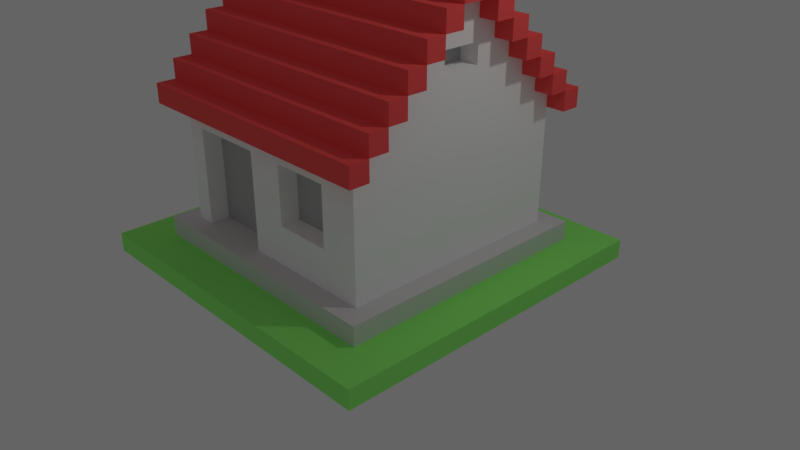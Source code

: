 # Source: 13.blend  (saved by Blender 2.78.0; exported with 4.5.12 LTS)
import bpy
from mathutils import Matrix  # noqa: F401  (used for matrix-valued properties, if any)

bpy.ops.wm.read_factory_settings(use_empty=True)
scene = bpy.context.scene
scene.name = 'Scene'

# ---- collections
col_collection_1 = bpy.data.collections.new('Collection 1'); scene.collection.children.link(col_collection_1)

# ---- materials (node trees are filled in below, after node groups)
mat_wall = bpy.data.materials.new('wall')
mat_wall.alpha_threshold = 0.0
mat_wall.use_transparent_shadow = False
mat_wall.diffuse_color = (1.0, 1.0, 1.0, 1.0)
mat_wall.roughness = 0.5
mat_wall.specular_intensity = 0.0
mat_grass = bpy.data.materials.new('grass')
mat_grass.alpha_threshold = 0.0
mat_grass.use_transparent_shadow = False
mat_grass.diffuse_color = (0.3185, 1.0, 0.1912, 1.0)
mat_grass.roughness = 0.5
mat_grass.specular_intensity = 0.0
mat_objects = bpy.data.materials.new('objects')
mat_objects.alpha_threshold = 0.0
mat_objects.use_transparent_shadow = False
mat_objects.diffuse_color = (0.723, 0.7231, 0.7231, 1.0)
mat_objects.roughness = 0.5
mat_objects.specular_intensity = 0.0
mat_windows = bpy.data.materials.new('windows')
mat_windows.alpha_threshold = 0.0
mat_windows.use_transparent_shadow = False
mat_windows.diffuse_color = (0.491, 0.491, 0.491, 1.0)
mat_windows.roughness = 0.5
mat_windows.specular_intensity = 0.0
mat_red = bpy.data.materials.new('red')
mat_red.alpha_threshold = 0.0
mat_red.use_transparent_shadow = False
mat_red.diffuse_color = (0.9647, 0.09759, 0.09759, 1.0)
mat_red.roughness = 0.5
mat_red.specular_intensity = 0.0

# ---- material node trees

# ---- world
world_world = bpy.data.worlds.new('World'); scene.world = world_world
world_world.color = (0.1282, 0.1282, 0.1282)
world_world.use_sun_shadow = False
world_world.sun_shadow_jitter_overblur = 0.0
world_world.cycles.sampling_method = 'MANUAL'

# ---- cameras
cam_camera = bpy.data.cameras.new('Camera')
cam_camera.clip_end = 100.0
cam_camera.lens = 35.0
cam_camera.sensor_width = 32.0
cam_camera.sensor_height = 18.0
cam_camera.ortho_scale = 7.314
cam_camera.dof.focus_distance = 0.0
cam_camera.dof.aperture_fstop = 128.0

# ---- lights
light_lamp = bpy.data.lights.new('Lamp', 'POINT')
light_lamp.transmission_factor = 0.0
light_lamp.cutoff_distance = 30.0
light_lamp.energy = 100.0
light_lamp.shadow_buffer_clip_start = 1.001
light_lamp.shadow_soft_size = 0.1
light_lamp.shadow_maximum_resolution = 0.006
light_lamp.use_absolute_resolution = True

# ---- meshes
me_13 = bpy.data.meshes.new('13')
me_13.from_pydata([(-2.25, 0.25, 2.25), (-2.25, 0.0, -2.25), (-2.25, 0.0, 2.25), (-2.25, 0.25, -2.25), (2.25, 0.25, 2.25), (-1.75, 2.25, 1.75), (-1.75, 2.0, -1.75), (-1.75, 2.0, -1.5), (-1.75, 2.5, 1.5), (-1.75, 2.25, -1.25), (-1.75, 2.5, -1.5), (-1.75, 2.75, 1.25), (-1.75, 3.0, 1.0), (-1.75, 3.0, -1.0), (-1.75, 3.0, 0.5), (-1.75, 3.0, -0.5), (-1.75, 3.25, -0.25), (-1.75, 3.75, 0.25), (-1.5, 0.5, -1.5), (-1.5, 2.25, 1.5), (-1.5, 2.25, -1.25), (-1.5, 2.5, 1.25), (-1.5, 2.5, -1.0), (-1.5, 2.75, 0.25), (-1.5, 2.75, -1.0), (-1.5, 3.25, -0.25), (-1.25, 2.75, -0.25), (-0.25, 1.75, 1.5), (-0.25, 0.5, 1.25), (-0.25, 1.75, 1.25), (1.0, 1.0, 1.25), (-1.25, 0.5, 1.5), (-1.25, 0.5, 1.25), (0.25, 1.0, 1.5), (1.5, 0.5, 1.5), (1.5, 2.25, 1.5), (1.5, 2.5, 1.25), (1.5, 2.5, -1.0), (1.5, 2.75, 1.0), (1.5, 2.75, -0.25), (1.5, 2.75, -1.0), (1.5, 3.0, 0.25), (1.5, 3.0, -0.25), (1.75, 0.5, 1.75), (1.75, 2.0, 1.75), (1.75, 2.0, -1.5), (1.75, 2.5, 1.5), (1.75, 2.25, -1.25), (1.75, 2.75, 1.25), (1.75, 2.75, -1.0), (1.75, 3.0, -1.0), (1.75, 3.5, 0.5), (1.75, 3.75, 0.25), (2.25, 0.25, -2.25), (2.25, 0.0, 2.25), (-1.75, 0.5, 1.75), (-1.75, 2.0, 1.75), (-1.5, 2.0, 1.5), (-1.5, 0.5, 1.5), (-1.25, 1.75, 1.5), (0.25, 1.75, 1.5), (1.0, 1.75, 1.5), (-1.75, 2.25, 1.5), (0.25, 1.0, 1.25), (-1.75, 2.5, 1.25), (1.75, 3.25, 0.5), (1.75, 3.5, 0.25), (-1.75, 3.5, -0.25), (-1.5, 3.5, -0.25), (-1.5, 2.75, -0.25), (1.25, 2.75, -0.25), (1.75, 3.25, -0.25), (1.75, 3.5, -0.25), (-1.5, 3.0, -0.5), (-1.5, 3.25, -0.5), (1.75, 3.0, -0.5), (1.5, 3.25, -0.5), (-1.75, 2.75, -0.75), (-1.5, 3.0, -0.75), (1.5, 3.0, -0.75), (-1.75, 2.5, -1.25), (-1.5, 2.5, -1.25), (-1.5, 2.25, -1.5), (1.5, 2.25, -1.5), (-1.75, 2.0, 1.5), (1.5, 2.0, 1.5), (1.75, 2.25, 1.5), (-1.75, 2.25, 1.25), (-1.5, 2.25, 1.25), (1.5, 2.25, 1.25), (-1.75, 2.5, 1.0), (-1.5, 2.5, 1.0), (1.5, 2.5, 1.0), (-1.75, 3.0, 0.75), (-1.5, 2.75, 0.75), (1.5, 2.75, 0.75), (-1.75, 3.25, 0.5), (-1.5, 3.0, 0.5), (1.5, 3.0, 0.5), (-1.75, 3.5, 0.25), (-1.5, 3.25, 0.25), (-1.25, 2.75, 0.25), (-1.25, 3.0, 0.25), (1.25, 2.75, 0.25), (1.25, 3.0, 0.25), (1.5, 2.75, 0.25), (1.5, 3.25, 0.25), (-1.75, 3.75, -0.25), (1.75, 3.75, -0.25), (1.75, 3.25, -0.75), (-1.75, 2.75, -1.0), (-1.75, 2.75, -1.25), (-1.5, 2.0, -1.5), (1.5, 0.5, -1.5), (1.5, 2.0, -1.5), (1.75, 2.5, -1.5), (-1.75, 0.5, -1.75), (1.75, 0.5, -1.75), (-1.75, 2.25, -1.75), (1.75, 2.0, -1.75), (1.75, 2.25, -1.75), (2.25, 0.0, -2.25), (-1.25, 1.75, 1.25), (0.25, 1.75, 1.25), (1.0, 1.75, 1.25), (1.75, 2.0, 1.5), (1.75, 2.25, 1.25), (-1.75, 2.25, -1.5), (1.5, 2.25, -1.25), (1.75, 2.25, -1.5), (1.75, 2.5, 1.0), (-1.75, 2.5, -1.0), (1.5, 2.5, -1.25), (1.75, 2.5, -1.0), (1.75, 2.5, -1.25), (-1.75, 2.75, 0.75), (-1.5, 2.75, 1.0), (1.75, 2.75, 1.0), (1.75, 2.75, 0.75), (-1.5, 2.75, -0.75), (1.75, 2.75, -0.75), (1.5, 2.75, -0.75), (-1.5, 3.0, 0.75), (1.75, 3.0, 0.75), (1.5, 3.0, 0.75), (1.75, 3.0, 0.5), (-1.5, 3.0, -0.25), (-1.5, 3.0, 0.25), (-1.25, 3.0, -0.25), (1.25, 3.0, -0.25), (-1.75, 3.0, -0.75), (1.5, 3.0, -0.5), (-1.75, 3.25, 0.25), (-1.5, 3.25, 0.5), (1.5, 3.25, 0.5), (1.75, 3.25, 0.25), (1.5, 3.25, -0.25), (-1.5, 3.5, 0.25), (1.5, 3.5, -0.25), (1.5, 3.5, 0.25), (-1.75, 0.25, 1.75), (-0.25, 0.5, 1.5), (1.0, 1.0, 1.5), (1.75, 2.25, 1.75), (1.75, 2.5, 1.25), (-1.75, 2.75, 1.0), (1.75, 2.75, -1.25), (1.75, 3.0, 1.0), (1.75, 3.0, -0.75), (-1.75, 3.25, 0.75), (1.75, 3.25, 0.75), (-1.75, 3.25, -0.5), (1.75, 3.25, -0.5), (-1.75, 3.25, -0.75), (-1.75, 3.5, 0.5), (-1.75, 3.5, -0.5), (1.75, 3.5, -0.5), (-1.75, 0.25, -1.75), (1.75, 0.25, 1.75), (1.75, 0.25, -1.75)], [], [(0, 1, 2), (3, 1, 0), (55, 177, 160), (116, 177, 55), (5, 84, 56), (62, 84, 5), (127, 6, 7), (118, 6, 127), (8, 87, 62), (64, 87, 8), (80, 127, 9), (10, 127, 80), (11, 90, 64), (165, 90, 11), (110, 80, 131), (111, 80, 110), (12, 135, 165), (93, 135, 12), (150, 110, 77), (13, 110, 150), (169, 14, 93), (96, 14, 169), (171, 150, 15), (173, 150, 171), (174, 152, 96), (99, 152, 174), (67, 171, 16), (175, 171, 67), (17, 67, 99), (107, 67, 17), (57, 18, 58), (112, 18, 57), (88, 91, 22), (57, 19, 88), (147, 153, 100), (82, 112, 20), (73, 146, 25), (100, 25, 146), (88, 21, 91), (81, 20, 22), (22, 20, 88), (91, 136, 94), (112, 57, 88), (128, 89, 85), (139, 22, 69), (24, 22, 139), (142, 23, 94), (97, 23, 142), (147, 23, 97), (146, 139, 69), (73, 139, 146), (78, 139, 73), (153, 147, 97), (147, 100, 146), (22, 91, 23), (23, 69, 22), (94, 23, 91), (74, 73, 25), (157, 25, 100), (68, 25, 157), (102, 26, 101), (148, 26, 102), (27, 28, 161), (29, 28, 27), (61, 30, 162), (124, 30, 61), (31, 32, 59), (59, 32, 122), (33, 63, 60), (60, 63, 123), (103, 70, 104), (104, 70, 149), (34, 113, 85), (85, 113, 114), (105, 95, 92), (92, 36, 89), (42, 151, 156), (128, 114, 83), (106, 41, 42), (42, 156, 106), (92, 37, 39), (37, 128, 132), (106, 154, 41), (60, 61, 85), (85, 114, 128), (89, 128, 37), (39, 37, 141), (141, 37, 40), (95, 105, 144), (144, 105, 98), (98, 105, 41), (39, 141, 42), (42, 141, 151), (151, 141, 79), (98, 41, 154), (95, 38, 92), (92, 39, 105), (37, 92, 89), (35, 85, 89), (156, 151, 76), (106, 156, 159), (159, 156, 158), (178, 179, 43), (43, 179, 117), (44, 125, 163), (163, 125, 86), (45, 119, 129), (129, 119, 120), (86, 126, 46), (46, 126, 164), (47, 129, 134), (134, 129, 115), (164, 130, 48), (48, 130, 137), (133, 134, 49), (49, 134, 166), (137, 138, 167), (167, 138, 143), (140, 49, 168), (168, 49, 50), (143, 145, 170), (170, 145, 65), (75, 168, 172), (172, 168, 109), (65, 155, 51), (51, 155, 66), (71, 172, 72), (72, 172, 176), (66, 72, 52), (52, 72, 108), (54, 121, 4), (4, 121, 53), (54, 0, 2), (4, 0, 54), (178, 55, 160), (43, 55, 178), (44, 5, 56), (163, 5, 44), (31, 57, 58), (59, 57, 31), (27, 57, 59), (33, 27, 161), (27, 60, 85), (60, 27, 33), (162, 33, 161), (34, 162, 161), (34, 61, 162), (85, 57, 27), (85, 61, 34), (86, 8, 62), (46, 8, 86), (28, 122, 32), (29, 122, 28), (30, 123, 63), (124, 123, 30), (164, 11, 64), (48, 11, 164), (137, 12, 165), (167, 12, 137), (143, 169, 93), (170, 169, 143), (65, 174, 96), (51, 174, 65), (66, 17, 99), (52, 17, 66), (25, 67, 16), (68, 67, 25), (26, 146, 69), (148, 146, 26), (39, 149, 70), (42, 149, 39), (71, 158, 156), (72, 158, 71), (73, 171, 15), (74, 171, 73), (75, 76, 151), (172, 76, 75), (139, 150, 77), (78, 150, 139), (140, 79, 141), (168, 79, 140), (22, 110, 131), (24, 110, 22), (133, 40, 37), (49, 40, 133), (20, 80, 9), (81, 80, 20), (47, 132, 128), (134, 132, 47), (112, 127, 7), (82, 127, 112), (45, 83, 114), (129, 83, 45), (84, 62, 57), (57, 62, 19), (85, 35, 125), (125, 35, 86), (87, 64, 88), (88, 64, 21), (89, 36, 126), (126, 36, 164), (90, 165, 91), (91, 165, 136), (92, 38, 130), (130, 38, 137), (135, 93, 94), (94, 93, 142), (95, 144, 138), (138, 144, 143), (14, 96, 97), (97, 96, 153), (98, 154, 145), (145, 154, 65), (152, 99, 100), (100, 99, 157), (23, 147, 101), (101, 147, 102), (103, 104, 105), (105, 104, 41), (106, 159, 155), (155, 159, 66), (67, 107, 72), (72, 107, 108), (171, 175, 172), (172, 175, 176), (150, 173, 168), (168, 173, 109), (110, 13, 49), (49, 13, 50), (80, 111, 134), (134, 111, 166), (18, 112, 113), (113, 112, 114), (127, 10, 129), (129, 10, 115), (177, 116, 179), (179, 116, 117), (6, 118, 119), (119, 118, 120), (1, 3, 121), (121, 3, 53), (1, 54, 2), (121, 54, 1), (122, 27, 59), (29, 27, 122), (123, 61, 60), (124, 61, 123), (84, 44, 56), (57, 44, 84), (85, 44, 57), (125, 44, 85), (6, 112, 7), (6, 45, 114), (6, 114, 112), (119, 45, 6), (87, 19, 62), (88, 19, 87), (89, 86, 35), (126, 86, 89), (127, 20, 9), (82, 20, 127), (83, 47, 128), (129, 47, 83), (90, 21, 64), (91, 21, 90), (92, 164, 36), (130, 164, 92), (80, 22, 131), (81, 22, 80), (132, 133, 37), (134, 133, 132), (135, 136, 165), (94, 136, 135), (95, 137, 38), (138, 137, 95), (110, 139, 77), (24, 139, 110), (40, 140, 141), (49, 140, 40), (14, 142, 93), (97, 142, 14), (98, 143, 144), (145, 143, 98), (146, 102, 147), (148, 102, 146), (149, 41, 104), (42, 41, 149), (150, 73, 15), (78, 73, 150), (79, 75, 151), (168, 75, 79), (152, 153, 96), (100, 153, 152), (106, 65, 154), (155, 65, 106), (171, 25, 16), (74, 25, 171), (76, 71, 156), (172, 71, 76), (67, 157, 99), (68, 157, 67), (158, 66, 159), (72, 66, 158), (0, 4, 3), (3, 4, 53), (55, 43, 58), (58, 43, 31), (31, 43, 161), (161, 43, 34), (31, 161, 32), (32, 161, 28), (55, 58, 18), (34, 43, 113), (55, 18, 116), (18, 113, 116), (113, 43, 117), (116, 113, 117), (33, 162, 63), (63, 162, 30), (5, 163, 62), (62, 163, 86), (127, 129, 118), (118, 129, 120), (8, 46, 64), (64, 46, 164), (80, 134, 10), (10, 134, 115), (11, 48, 165), (165, 48, 137), (23, 101, 69), (69, 101, 26), (103, 105, 70), (70, 105, 39), (110, 49, 111), (111, 49, 166), (12, 167, 93), (93, 167, 143), (150, 168, 13), (13, 168, 50), (169, 170, 96), (96, 170, 65), (171, 172, 173), (173, 172, 109), (174, 51, 99), (99, 51, 66), (67, 72, 175), (175, 72, 176), (17, 52, 107), (107, 52, 108), (179, 160, 177), (179, 178, 160), (88, 20, 112)])
me_13.polygons.foreach_set('material_index', [1, 1, 2, 2, 4, 4, 4, 4, 4, 4, 4, 4, 4, 4, 4, 4, 4, 4, 4, 4, 4, 4, 4, 4, 4, 4, 4, 4, 4, 4, 0, 0, 0, 0, 0, 0, 0, 0, 0, 0, 0, 0, 0, 0, 0, 0, 0, 0, 0, 0, 0, 0, 0, 0, 0, 0, 0, 0, 0, 0, 3, 3, 0, 0, 0, 0, 0, 0, 0, 0, 3, 3, 0, 0, 0, 0, 0, 0, 0, 0, 0, 0, 0, 0, 0, 0, 0, 0, 0, 0, 0, 0, 0, 0, 0, 0, 0, 0, 0, 0, 0, 0, 2, 2, 4, 4, 4, 4, 4, 4, 4, 4, 4, 4, 4, 4, 4, 4, 4, 4, 4, 4, 4, 4, 4, 4, 4, 4, 4, 4, 1, 1, 1, 1, 2, 2, 4, 4, 0, 0, 0, 0, 0, 0, 0, 0, 0, 0, 0, 4, 4, 3, 3, 3, 3, 4, 4, 4, 4, 4, 4, 4, 4, 4, 4, 4, 4, 0, 0, 0, 0, 4, 4, 4, 4, 4, 4, 4, 4, 4, 4, 4, 4, 4, 4, 4, 4, 4, 4, 4, 4, 4, 4, 4, 4, 4, 4, 4, 4, 4, 4, 4, 4, 4, 4, 4, 4, 4, 4, 4, 4, 4, 4, 4, 4, 0, 0, 0, 0, 4, 4, 4, 4, 4, 4, 4, 4, 4, 4, 4, 4, 0, 0, 4, 4, 2, 2, 4, 4, 1, 1, 1, 1, 0, 0, 0, 0, 4, 0, 4, 4, 4, 0, 4, 4, 4, 4, 4, 4, 4, 4, 4, 4, 4, 4, 4, 4, 4, 4, 4, 4, 4, 4, 4, 4, 4, 4, 4, 4, 4, 4, 4, 4, 0, 0, 0, 0, 4, 4, 4, 4, 4, 4, 4, 4, 4, 4, 4, 4, 4, 4, 4, 4, 1, 1, 2, 2, 2, 2, 2, 2, 2, 2, 2, 2, 2, 2, 0, 0, 4, 4, 4, 4, 4, 4, 4, 4, 4, 4, 0, 0, 0, 0, 4, 4, 4, 4, 4, 4, 4, 4, 4, 4, 4, 4, 4, 4, 4, 4, 2, 2, 0])
_uv = me_13.uv_layers.new(name='UVMap')
_uv.uv.foreach_set('vector', [0.001953, 0.5, 0.001953, 0.5, 0.001953, 0.5, 0.001953, 0.5, 0.001953, 0.5, 0.001953, 0.5, 0.009766, 0.5, 0.009766, 0.5, 0.009766, 0.5, 0.009766, 0.5, 0.009766, 0.5, 0.009766, 0.5, 0.01758, 0.5, 0.01758, 0.5, 0.01758, 0.5, 0.01758, 0.5, 0.01758, 0.5, 0.01758, 0.5, 0.01758, 0.5, 0.01758, 0.5, 0.01758, 0.5, 0.01758, 0.5, 0.01758, 0.5, 0.01758, 0.5, 0.01758, 0.5, 0.01758, 0.5, 0.01758, 0.5, 0.01758, 0.5, 0.01758, 0.5, 0.01758, 0.5, 0.01758, 0.5, 0.01758, 0.5, 0.01758, 0.5, 0.01758, 0.5, 0.01758, 0.5, 0.01758, 0.5, 0.01758, 0.5, 0.01758, 0.5, 0.01758, 0.5, 0.01758, 0.5, 0.01758, 0.5, 0.01758, 0.5, 0.01758, 0.5, 0.01758, 0.5, 0.01758, 0.5, 0.01758, 0.5, 0.01758, 0.5, 0.01758, 0.5, 0.01758, 0.5, 0.01758, 0.5, 0.01758, 0.5, 0.01758, 0.5, 0.01758, 0.5, 0.01758, 0.5, 0.01758, 0.5, 0.01758, 0.5, 0.01758, 0.5, 0.01758, 0.5, 0.01758, 0.5, 0.01758, 0.5, 0.01758, 0.5, 0.01758, 0.5, 0.01758, 0.5, 0.01758, 0.5, 0.01758, 0.5, 0.01758, 0.5, 0.01758, 0.5, 0.01758, 0.5, 0.01758, 0.5, 0.01758, 0.5, 0.01758, 0.5, 0.01758, 0.5, 0.01758, 0.5, 0.01758, 0.5, 0.01758, 0.5, 0.01758, 0.5, 0.01758, 0.5, 0.01758, 0.5, 0.01758, 0.5, 0.01758, 0.5, 0.01758, 0.5, 0.01758, 0.5, 0.01758, 0.5, 0.01758, 0.5, 0.01758, 0.5, 0.01758, 0.5, 0.01758, 0.5, 0.01758, 0.5, 0.01758, 0.5, 0.01758, 0.5, 0.005859, 0.5, 0.005859, 0.5, 0.005859, 0.5, 0.005859, 0.5, 0.005859, 0.5, 0.005859, 0.5, 0.005859, 0.5, 0.005859, 0.5, 0.005859, 0.5, 0.005859, 0.5, 0.005859, 0.5, 0.005859, 0.5, 0.005859, 0.5, 0.005859, 0.5, 0.005859, 0.5, 0.005859, 0.5, 0.005859, 0.5, 0.005859, 0.5, 0.005859, 0.5, 0.005859, 0.5, 0.005859, 0.5, 0.005859, 0.5, 0.005859, 0.5, 0.005859, 0.5, 0.005859, 0.5, 0.005859, 0.5, 0.005859, 0.5, 0.005859, 0.5, 0.005859, 0.5, 0.005859, 0.5, 0.005859, 0.5, 0.005859, 0.5, 0.005859, 0.5, 0.005859, 0.5, 0.005859, 0.5, 0.005859, 0.5, 0.005859, 0.5, 0.005859, 0.5, 0.005859, 0.5, 0.005859, 0.5, 0.005859, 0.5, 0.005859, 0.5, 0.005859, 0.5, 0.005859, 0.5, 0.005859, 0.5, 0.005859, 0.5, 0.005859, 0.5, 0.005859, 0.5, 0.005859, 0.5, 0.005859, 0.5, 0.005859, 0.5, 0.005859, 0.5, 0.005859, 0.5, 0.005859, 0.5, 0.005859, 0.5, 0.005859, 0.5, 0.005859, 0.5, 0.005859, 0.5, 0.005859, 0.5, 0.005859, 0.5, 0.005859, 0.5, 0.005859, 0.5, 0.005859, 0.5, 0.005859, 0.5, 0.005859, 0.5, 0.005859, 0.5, 0.005859, 0.5, 0.005859, 0.5, 0.005859, 0.5, 0.005859, 0.5, 0.005859, 0.5, 0.005859, 0.5, 0.005859, 0.5, 0.005859, 0.5, 0.005859, 0.5, 0.005859, 0.5, 0.005859, 0.5, 0.005859, 0.5, 0.005859, 0.5, 0.005859, 0.5, 0.005859, 0.5, 0.005859, 0.5, 0.005859, 0.5, 0.005859, 0.5, 0.005859, 0.5, 0.005859, 0.5, 0.005859, 0.5, 0.005859, 0.5, 0.005859, 0.5, 0.005859, 0.5, 0.01367, 0.5, 0.01367, 0.5, 0.01367, 0.5, 0.01367, 0.5, 0.01367, 0.5, 0.01367, 0.5, 0.005859, 0.5, 0.005859, 0.5, 0.005859, 0.5, 0.005859, 0.5, 0.005859, 0.5, 0.005859, 0.5, 0.005859, 0.5, 0.005859, 0.5, 0.005859, 0.5, 0.005859, 0.5, 0.005859, 0.5, 0.005859, 0.5, 0.005859, 0.5, 0.005859, 0.5, 0.005859, 0.5, 0.005859, 0.5, 0.005859, 0.5, 0.005859, 0.5, 0.005859, 0.5, 0.005859, 0.5, 0.005859, 0.5, 0.005859, 0.5, 0.005859, 0.5, 0.005859, 0.5, 0.01367, 0.5, 0.01367, 0.5, 0.01367, 0.5, 0.01367, 0.5, 0.01367, 0.5, 0.01367, 0.5, 0.005859, 0.5, 0.005859, 0.5, 0.005859, 0.5, 0.005859, 0.5, 0.005859, 0.5, 0.005859, 0.5, 0.005859, 0.5, 0.005859, 0.5, 0.005859, 0.5, 0.005859, 0.5, 0.005859, 0.5, 0.005859, 0.5, 0.005859, 0.5, 0.005859, 0.5, 0.005859, 0.5, 0.005859, 0.5, 0.005859, 0.5, 0.005859, 0.5, 0.005859, 0.5, 0.005859, 0.5, 0.005859, 0.5, 0.005859, 0.5, 0.005859, 0.5, 0.005859, 0.5, 0.005859, 0.5, 0.005859, 0.5, 0.005859, 0.5, 0.005859, 0.5, 0.005859, 0.5, 0.005859, 0.5, 0.005859, 0.5, 0.005859, 0.5, 0.005859, 0.5, 0.005859, 0.5, 0.005859, 0.5, 0.005859, 0.5, 0.005859, 0.5, 0.005859, 0.5, 0.005859, 0.5, 0.005859, 0.5, 0.005859, 0.5, 0.005859, 0.5, 0.005859, 0.5, 0.005859, 0.5, 0.005859, 0.5, 0.005859, 0.5, 0.005859, 0.5, 0.005859, 0.5, 0.005859, 0.5, 0.005859, 0.5, 0.005859, 0.5, 0.005859, 0.5, 0.005859, 0.5, 0.005859, 0.5, 0.005859, 0.5, 0.005859, 0.5, 0.005859, 0.5, 0.005859, 0.5, 0.005859, 0.5, 0.005859, 0.5, 0.005859, 0.5, 0.005859, 0.5, 0.005859, 0.5, 0.005859, 0.5, 0.005859, 0.5, 0.005859, 0.5, 0.005859, 0.5, 0.005859, 0.5, 0.005859, 0.5, 0.005859, 0.5, 0.005859, 0.5, 0.005859, 0.5, 0.005859, 0.5, 0.005859, 0.5, 0.005859, 0.5, 0.005859, 0.5, 0.005859, 0.5, 0.005859, 0.5, 0.005859, 0.5, 0.005859, 0.5, 0.005859, 0.5, 0.005859, 0.5, 0.005859, 0.5, 0.005859, 0.5, 0.005859, 0.5, 0.005859, 0.5, 0.005859, 0.5, 0.005859, 0.5, 0.005859, 0.5, 0.005859, 0.5, 0.009766, 0.5, 0.009766, 0.5, 0.009766, 0.5, 0.009766, 0.5, 0.009766, 0.5, 0.009766, 0.5, 0.01758, 0.5, 0.01758, 0.5, 0.01758, 0.5, 0.01758, 0.5, 0.01758, 0.5, 0.01758, 0.5, 0.01758, 0.5, 0.01758, 0.5, 0.01758, 0.5, 0.01758, 0.5, 0.01758, 0.5, 0.01758, 0.5, 0.01758, 0.5, 0.01758, 0.5, 0.01758, 0.5, 0.01758, 0.5, 0.01758, 0.5, 0.01758, 0.5, 0.01758, 0.5, 0.01758, 0.5, 0.01758, 0.5, 0.01758, 0.5, 0.01758, 0.5, 0.01758, 0.5, 0.01758, 0.5, 0.01758, 0.5, 0.01758, 0.5, 0.01758, 0.5, 0.01758, 0.5, 0.01758, 0.5, 0.01758, 0.5, 0.01758, 0.5, 0.01758, 0.5, 0.01758, 0.5, 0.01758, 0.5, 0.01758, 0.5, 0.01758, 0.5, 0.01758, 0.5, 0.01758, 0.5, 0.01758, 0.5, 0.01758, 0.5, 0.01758, 0.5, 0.01758, 0.5, 0.01758, 0.5, 0.01758, 0.5, 0.01758, 0.5, 0.01758, 0.5, 0.01758, 0.5, 0.01758, 0.5, 0.01758, 0.5, 0.01758, 0.5, 0.01758, 0.5, 0.01758, 0.5, 0.01758, 0.5, 0.01758, 0.5, 0.01758, 0.5, 0.01758, 0.5, 0.01758, 0.5, 0.01758, 0.5, 0.01758, 0.5, 0.01758, 0.5, 0.01758, 0.5, 0.01758, 0.5, 0.01758, 0.5, 0.01758, 0.5, 0.01758, 0.5, 0.01758, 0.5, 0.01758, 0.5, 0.01758, 0.5, 0.01758, 0.5, 0.01758, 0.5, 0.01758, 0.5, 0.01758, 0.5, 0.01758, 0.5, 0.01758, 0.5, 0.01758, 0.5, 0.01758, 0.5, 0.01758, 0.5, 0.001953, 0.5, 0.001953, 0.5, 0.001953, 0.5, 0.001953, 0.5, 0.001953, 0.5, 0.001953, 0.5, 0.001953, 0.5, 0.001953, 0.5, 0.001953, 0.5, 0.001953, 0.5, 0.001953, 0.5, 0.001953, 0.5, 0.009766, 0.5, 0.009766, 0.5, 0.009766, 0.5, 0.009766, 0.5, 0.009766, 0.5, 0.009766, 0.5, 0.01758, 0.5, 0.01758, 0.5, 0.01758, 0.5, 0.01758, 0.5, 0.01758, 0.5, 0.01758, 0.5, 0.005859, 0.5, 0.005859, 0.5, 0.005859, 0.5, 0.005859, 0.5, 0.005859, 0.5, 0.005859, 0.5, 0.005859, 0.5, 0.005859, 0.5, 0.005859, 0.5, 0.005859, 0.5, 0.005859, 0.5, 0.005859, 0.5, 0.005859, 0.5, 0.005859, 0.5, 0.005859, 0.5, 0.005859, 0.5, 0.005859, 0.5, 0.005859, 0.5, 0.005859, 0.5, 0.005859, 0.5, 0.005859, 0.5, 0.005859, 0.5, 0.005859, 0.5, 0.005859, 0.5, 0.005859, 0.5, 0.005859, 0.5, 0.005859, 0.5, 0.005859, 0.5, 0.005859, 0.5, 0.005859, 0.5, 0.005859, 0.5, 0.005859, 0.5, 0.005859, 0.5, 0.01758, 0.5, 0.01758, 0.5, 0.01758, 0.5, 0.01758, 0.5, 0.01758, 0.5, 0.01758, 0.5, 0.01367, 0.5, 0.01367, 0.5, 0.01367, 0.5, 0.01367, 0.5, 0.01367, 0.5, 0.01367, 0.5, 0.01367, 0.5, 0.01367, 0.5, 0.01367, 0.5, 0.01367, 0.5, 0.01367, 0.5, 0.01367, 0.5, 0.01758, 0.5, 0.01758, 0.5, 0.01758, 0.5, 0.01758, 0.5, 0.01758, 0.5, 0.01758, 0.5, 0.01758, 0.5, 0.01758, 0.5, 0.01758, 0.5, 0.01758, 0.5, 0.01758, 0.5, 0.01758, 0.5, 0.01758, 0.5, 0.01758, 0.5, 0.01758, 0.5, 0.01758, 0.5, 0.01758, 0.5, 0.01758, 0.5, 0.01758, 0.5, 0.01758, 0.5, 0.01758, 0.5, 0.01758, 0.5, 0.01758, 0.5, 0.01758, 0.5, 0.01758, 0.5, 0.01758, 0.5, 0.01758, 0.5, 0.01758, 0.5, 0.01758, 0.5, 0.01758, 0.5, 0.01758, 0.5, 0.01758, 0.5, 0.01758, 0.5, 0.01758, 0.5, 0.01758, 0.5, 0.01758, 0.5, 0.005859, 0.5, 0.005859, 0.5, 0.005859, 0.5, 0.005859, 0.5, 0.005859, 0.5, 0.005859, 0.5, 0.005859, 0.5, 0.005859, 0.5, 0.005859, 0.5, 0.005859, 0.5, 0.005859, 0.5, 0.005859, 0.5, 0.01758, 0.5, 0.01758, 0.5, 0.01758, 0.5, 0.01758, 0.5, 0.01758, 0.5, 0.01758, 0.5, 0.01758, 0.5, 0.01758, 0.5, 0.01758, 0.5, 0.01758, 0.5, 0.01758, 0.5, 0.01758, 0.5, 0.01758, 0.5, 0.01758, 0.5, 0.01758, 0.5, 0.01758, 0.5, 0.01758, 0.5, 0.01758, 0.5, 0.01758, 0.5, 0.01758, 0.5, 0.01758, 0.5, 0.01758, 0.5, 0.01758, 0.5, 0.01758, 0.5, 0.01758, 0.5, 0.01758, 0.5, 0.01758, 0.5, 0.01758, 0.5, 0.01758, 0.5, 0.01758, 0.5, 0.01758, 0.5, 0.01758, 0.5, 0.01758, 0.5, 0.01758, 0.5, 0.01758, 0.5, 0.01758, 0.5, 0.01758, 0.5, 0.01758, 0.5, 0.01758, 0.5, 0.01758, 0.5, 0.01758, 0.5, 0.01758, 0.5, 0.01758, 0.5, 0.01758, 0.5, 0.01758, 0.5, 0.01758, 0.5, 0.01758, 0.5, 0.01758, 0.5, 0.01758, 0.5, 0.01758, 0.5, 0.01758, 0.5, 0.01758, 0.5, 0.01758, 0.5, 0.01758, 0.5, 0.01758, 0.5, 0.01758, 0.5, 0.01758, 0.5, 0.01758, 0.5, 0.01758, 0.5, 0.01758, 0.5, 0.01758, 0.5, 0.01758, 0.5, 0.01758, 0.5, 0.01758, 0.5, 0.01758, 0.5, 0.01758, 0.5, 0.01758, 0.5, 0.01758, 0.5, 0.01758, 0.5, 0.01758, 0.5, 0.01758, 0.5, 0.01758, 0.5, 0.01758, 0.5, 0.01758, 0.5, 0.01758, 0.5, 0.01758, 0.5, 0.01758, 0.5, 0.01758, 0.5, 0.01758, 0.5, 0.01758, 0.5, 0.01758, 0.5, 0.01758, 0.5, 0.01758, 0.5, 0.01758, 0.5, 0.01758, 0.5, 0.01758, 0.5, 0.01758, 0.5, 0.01758, 0.5, 0.01758, 0.5, 0.01758, 0.5, 0.01758, 0.5, 0.01758, 0.5, 0.01758, 0.5, 0.01758, 0.5, 0.01758, 0.5, 0.01758, 0.5, 0.01758, 0.5, 0.01758, 0.5, 0.01758, 0.5, 0.01758, 0.5, 0.01758, 0.5, 0.01758, 0.5, 0.01758, 0.5, 0.01758, 0.5, 0.01758, 0.5, 0.01758, 0.5, 0.01758, 0.5, 0.01758, 0.5, 0.01758, 0.5, 0.01758, 0.5, 0.01758, 0.5, 0.01758, 0.5, 0.01758, 0.5, 0.01758, 0.5, 0.01758, 0.5, 0.01758, 0.5, 0.01758, 0.5, 0.01758, 0.5, 0.01758, 0.5, 0.01758, 0.5, 0.01758, 0.5, 0.01758, 0.5, 0.01758, 0.5, 0.01758, 0.5, 0.01758, 0.5, 0.01758, 0.5, 0.01758, 0.5, 0.01758, 0.5, 0.01758, 0.5, 0.01758, 0.5, 0.01758, 0.5, 0.01758, 0.5, 0.005859, 0.5, 0.005859, 0.5, 0.005859, 0.5, 0.005859, 0.5, 0.005859, 0.5, 0.005859, 0.5, 0.005859, 0.5, 0.005859, 0.5, 0.005859, 0.5, 0.005859, 0.5, 0.005859, 0.5, 0.005859, 0.5, 0.01758, 0.5, 0.01758, 0.5, 0.01758, 0.5, 0.01758, 0.5, 0.01758, 0.5, 0.01758, 0.5, 0.01758, 0.5, 0.01758, 0.5, 0.01758, 0.5, 0.01758, 0.5, 0.01758, 0.5, 0.01758, 0.5, 0.01758, 0.5, 0.01758, 0.5, 0.01758, 0.5, 0.01758, 0.5, 0.01758, 0.5, 0.01758, 0.5, 0.01758, 0.5, 0.01758, 0.5, 0.01758, 0.5, 0.01758, 0.5, 0.01758, 0.5, 0.01758, 0.5, 0.01758, 0.5, 0.01758, 0.5, 0.01758, 0.5, 0.01758, 0.5, 0.01758, 0.5, 0.01758, 0.5, 0.01758, 0.5, 0.01758, 0.5, 0.01758, 0.5, 0.01758, 0.5, 0.01758, 0.5, 0.01758, 0.5, 0.005859, 0.5, 0.005859, 0.5, 0.005859, 0.5, 0.005859, 0.5, 0.005859, 0.5, 0.005859, 0.5, 0.01758, 0.5, 0.01758, 0.5, 0.01758, 0.5, 0.01758, 0.5, 0.01758, 0.5, 0.01758, 0.5, 0.009766, 0.5, 0.009766, 0.5, 0.009766, 0.5, 0.009766, 0.5, 0.009766, 0.5, 0.009766, 0.5, 0.01758, 0.5, 0.01758, 0.5, 0.01758, 0.5, 0.01758, 0.5, 0.01758, 0.5, 0.01758, 0.5, 0.001953, 0.5, 0.001953, 0.5, 0.001953, 0.5, 0.001953, 0.5, 0.001953, 0.5, 0.001953, 0.5, 0.001953, 0.5, 0.001953, 0.5, 0.001953, 0.5, 0.001953, 0.5, 0.001953, 0.5, 0.001953, 0.5, 0.005859, 0.5, 0.005859, 0.5, 0.005859, 0.5, 0.005859, 0.5, 0.005859, 0.5, 0.005859, 0.5, 0.005859, 0.5, 0.005859, 0.5, 0.005859, 0.5, 0.005859, 0.5, 0.005859, 0.5, 0.005859, 0.5, 0.01758, 0.5, 0.01758, 0.5, 0.01758, 0.5, 0.01758, 0.5, 0.01758, 0.5, 0.01758, 0.5, 0.01758, 0.5, 0.01758, 0.5, 0.01758, 0.5, 0.01758, 0.5, 0.01758, 0.5, 0.01758, 0.5, 0.01758, 0.5, 0.01758, 0.5, 0.01758, 0.5, 0.01758, 0.5, 0.01758, 0.5, 0.01758, 0.5, 0.01758, 0.5, 0.01758, 0.5, 0.01758, 0.5, 0.01758, 0.5, 0.01758, 0.5, 0.01758, 0.5, 0.01758, 0.5, 0.01758, 0.5, 0.01758, 0.5, 0.01758, 0.5, 0.01758, 0.5, 0.01758, 0.5, 0.01758, 0.5, 0.01758, 0.5, 0.01758, 0.5, 0.01758, 0.5, 0.01758, 0.5, 0.01758, 0.5, 0.01758, 0.5, 0.01758, 0.5, 0.01758, 0.5, 0.01758, 0.5, 0.01758, 0.5, 0.01758, 0.5, 0.01758, 0.5, 0.01758, 0.5, 0.01758, 0.5, 0.01758, 0.5, 0.01758, 0.5, 0.01758, 0.5, 0.01758, 0.5, 0.01758, 0.5, 0.01758, 0.5, 0.01758, 0.5, 0.01758, 0.5, 0.01758, 0.5, 0.01758, 0.5, 0.01758, 0.5, 0.01758, 0.5, 0.01758, 0.5, 0.01758, 0.5, 0.01758, 0.5, 0.01758, 0.5, 0.01758, 0.5, 0.01758, 0.5, 0.01758, 0.5, 0.01758, 0.5, 0.01758, 0.5, 0.01758, 0.5, 0.01758, 0.5, 0.01758, 0.5, 0.01758, 0.5, 0.01758, 0.5, 0.01758, 0.5, 0.01758, 0.5, 0.01758, 0.5, 0.01758, 0.5, 0.01758, 0.5, 0.01758, 0.5, 0.01758, 0.5, 0.01758, 0.5, 0.01758, 0.5, 0.01758, 0.5, 0.01758, 0.5, 0.01758, 0.5, 0.01758, 0.5, 0.01758, 0.5, 0.01758, 0.5, 0.01758, 0.5, 0.01758, 0.5, 0.01758, 0.5, 0.01758, 0.5, 0.01758, 0.5, 0.01758, 0.5, 0.01758, 0.5, 0.01758, 0.5, 0.01758, 0.5, 0.01758, 0.5, 0.01758, 0.5, 0.01758, 0.5, 0.01758, 0.5, 0.01758, 0.5, 0.01758, 0.5, 0.01758, 0.5, 0.01758, 0.5, 0.01758, 0.5, 0.01758, 0.5, 0.01758, 0.5, 0.01758, 0.5, 0.01758, 0.5, 0.005859, 0.5, 0.005859, 0.5, 0.005859, 0.5, 0.005859, 0.5, 0.005859, 0.5, 0.005859, 0.5, 0.005859, 0.5, 0.005859, 0.5, 0.005859, 0.5, 0.005859, 0.5, 0.005859, 0.5, 0.005859, 0.5, 0.01758, 0.5, 0.01758, 0.5, 0.01758, 0.5, 0.01758, 0.5, 0.01758, 0.5, 0.01758, 0.5, 0.01758, 0.5, 0.01758, 0.5, 0.01758, 0.5, 0.01758, 0.5, 0.01758, 0.5, 0.01758, 0.5, 0.01758, 0.5, 0.01758, 0.5, 0.01758, 0.5, 0.01758, 0.5, 0.01758, 0.5, 0.01758, 0.5, 0.01758, 0.5, 0.01758, 0.5, 0.01758, 0.5, 0.01758, 0.5, 0.01758, 0.5, 0.01758, 0.5, 0.01758, 0.5, 0.01758, 0.5, 0.01758, 0.5, 0.01758, 0.5, 0.01758, 0.5, 0.01758, 0.5, 0.01758, 0.5, 0.01758, 0.5, 0.01758, 0.5, 0.01758, 0.5, 0.01758, 0.5, 0.01758, 0.5, 0.01758, 0.5, 0.01758, 0.5, 0.01758, 0.5, 0.01758, 0.5, 0.01758, 0.5, 0.01758, 0.5, 0.01758, 0.5, 0.01758, 0.5, 0.01758, 0.5, 0.01758, 0.5, 0.01758, 0.5, 0.01758, 0.5, 0.001953, 0.5, 0.001953, 0.5, 0.001953, 0.5, 0.001953, 0.5, 0.001953, 0.5, 0.001953, 0.5, 0.009766, 0.5, 0.009766, 0.5, 0.009766, 0.5, 0.009766, 0.5, 0.009766, 0.5, 0.009766, 0.5, 0.009766, 0.5, 0.009766, 0.5, 0.009766, 0.5, 0.009766, 0.5, 0.009766, 0.5, 0.009766, 0.5, 0.009766, 0.5, 0.009766, 0.5, 0.009766, 0.5, 0.009766, 0.5, 0.009766, 0.5, 0.009766, 0.5, 0.009766, 0.5, 0.009766, 0.5, 0.009766, 0.5, 0.009766, 0.5, 0.009766, 0.5, 0.009766, 0.5, 0.009766, 0.5, 0.009766, 0.5, 0.009766, 0.5, 0.009766, 0.5, 0.009766, 0.5, 0.009766, 0.5, 0.009766, 0.5, 0.009766, 0.5, 0.009766, 0.5, 0.009766, 0.5, 0.009766, 0.5, 0.009766, 0.5, 0.005859, 0.5, 0.005859, 0.5, 0.005859, 0.5, 0.005859, 0.5, 0.005859, 0.5, 0.005859, 0.5, 0.01758, 0.5, 0.01758, 0.5, 0.01758, 0.5, 0.01758, 0.5, 0.01758, 0.5, 0.01758, 0.5, 0.01758, 0.5, 0.01758, 0.5, 0.01758, 0.5, 0.01758, 0.5, 0.01758, 0.5, 0.01758, 0.5, 0.01758, 0.5, 0.01758, 0.5, 0.01758, 0.5, 0.01758, 0.5, 0.01758, 0.5, 0.01758, 0.5, 0.01758, 0.5, 0.01758, 0.5, 0.01758, 0.5, 0.01758, 0.5, 0.01758, 0.5, 0.01758, 0.5, 0.01758, 0.5, 0.01758, 0.5, 0.01758, 0.5, 0.01758, 0.5, 0.01758, 0.5, 0.01758, 0.5, 0.005859, 0.5, 0.005859, 0.5, 0.005859, 0.5, 0.005859, 0.5, 0.005859, 0.5, 0.005859, 0.5, 0.005859, 0.5, 0.005859, 0.5, 0.005859, 0.5, 0.005859, 0.5, 0.005859, 0.5, 0.005859, 0.5, 0.01758, 0.5, 0.01758, 0.5, 0.01758, 0.5, 0.01758, 0.5, 0.01758, 0.5, 0.01758, 0.5, 0.01758, 0.5, 0.01758, 0.5, 0.01758, 0.5, 0.01758, 0.5, 0.01758, 0.5, 0.01758, 0.5, 0.01758, 0.5, 0.01758, 0.5, 0.01758, 0.5, 0.01758, 0.5, 0.01758, 0.5, 0.01758, 0.5, 0.01758, 0.5, 0.01758, 0.5, 0.01758, 0.5, 0.01758, 0.5, 0.01758, 0.5, 0.01758, 0.5, 0.01758, 0.5, 0.01758, 0.5, 0.01758, 0.5, 0.01758, 0.5, 0.01758, 0.5, 0.01758, 0.5, 0.01758, 0.5, 0.01758, 0.5, 0.01758, 0.5, 0.01758, 0.5, 0.01758, 0.5, 0.01758, 0.5, 0.01758, 0.5, 0.01758, 0.5, 0.01758, 0.5, 0.01758, 0.5, 0.01758, 0.5, 0.01758, 0.5, 0.01758, 0.5, 0.01758, 0.5, 0.01758, 0.5, 0.01758, 0.5, 0.01758, 0.5, 0.01758, 0.5, 0.009766, 0.5, 0.009766, 0.5, 0.009766, 0.5, 0.009766, 0.5, 0.009766, 0.5, 0.009766, 0.5, 0.005859, 0.5, 0.005859, 0.5, 0.005859, 0.5])
me_13.materials.append(mat_wall)
me_13.materials.append(mat_grass)
me_13.materials.append(mat_objects)
me_13.materials.append(mat_windows)
me_13.materials.append(mat_red)
me_13.use_remesh_preserve_volume = False
me_13.use_remesh_preserve_attributes = False
me_13.use_mirror_vertex_groups = False
me_13.update()
me_13.normals_split_custom_set([tuple(v) for v in zip(*[iter([-1.0, 0.0, 0.0, -1.0, 0.0, 0.0, -1.0, 0.0, 0.0, -1.0, 0.0, 0.0, -1.0, 0.0, 0.0, -1.0, 0.0, 0.0, -1.0, 0.0, 0.0, -1.0, 0.0, 0.0, -1.0, 0.0, 0.0, -1.0, 0.0, 0.0, -1.0, 0.0, 0.0, -1.0, 0.0, 0.0, -1.0, 0.0, 0.0, -1.0, 0.0, 0.0, -1.0, 0.0, 0.0, -1.0, 0.0, 0.0, -1.0, 0.0, 0.0, -1.0, 0.0, 0.0, -1.0, 0.0, 0.0, -1.0, 0.0, 0.0, -1.0, 0.0, 0.0, -1.0, 0.0, 0.0, -1.0, 0.0, 0.0, -1.0, 0.0, 0.0, -1.0, 0.0, 0.0, -1.0, 0.0, 0.0, -1.0, 0.0, 0.0, -1.0, 0.0, 0.0, -1.0, 0.0, 0.0, -1.0, 0.0, 0.0, -1.0, 0.0, 0.0, -1.0, 0.0, 0.0, -1.0, 0.0, 0.0, -1.0, 0.0, 0.0, -1.0, 0.0, 0.0, -1.0, 0.0, 0.0, -1.0, 0.0, 0.0, -1.0, 0.0, 0.0, -1.0, 0.0, 0.0, -1.0, 0.0, 0.0, -1.0, 0.0, 0.0, -1.0, 0.0, 0.0, -1.0, 0.0, 0.0, -1.0, 0.0, 0.0, -1.0, 0.0, 0.0, -1.0, 0.0, 0.0, -1.0, 0.0, 0.0, -1.0, 0.0, 0.0, -1.0, 0.0, 0.0, -1.0, 0.0, 0.0, -1.0, 0.0, 0.0, -1.0, 0.0, 0.0, -1.0, 0.0, 0.0, -1.0, 0.0, 0.0, -1.0, 0.0, 0.0, -1.0, 0.0, 0.0, -1.0, 0.0, 0.0, -1.0, 0.0, 0.0, -1.0, 0.0, 0.0, -1.0, 0.0, 0.0, -1.0, 0.0, 0.0, -1.0, 0.0, 0.0, -1.0, 0.0, 0.0, -1.0, 0.0, 0.0, -1.0, 0.0, 0.0, -1.0, 0.0, 0.0, -1.0, 0.0, 0.0, -1.0, 0.0, 0.0, -1.0, 0.0, 0.0, -1.0, 0.0, 0.0, -1.0, 0.0, 0.0, -1.0, 0.0, 0.0, -1.0, 0.0, 0.0, -1.0, 0.0, 0.0, -1.0, 0.0, 0.0, -1.0, 0.0, 0.0, -1.0, 0.0, 0.0, -1.0, 0.0, 0.0, -1.0, 0.0, 0.0, -1.0, 0.0, 0.0, -1.0, 0.0, 0.0, -1.0, 0.0, 0.0, -1.0, 0.0, 0.0, -1.0, 0.0, 0.0, -1.0, 0.0, 0.0, -1.0, 0.0, 0.0, -1.0, 0.0, 0.0, -1.0, 0.0, 0.0, -1.0, 0.0, 0.0, -1.0, 0.0, 0.0, -1.0, 0.0, 0.0, -1.0, 0.0, 0.0, -1.0, 0.0, 0.0, -1.0, 0.0, 0.0, -1.0, 0.0, 0.0, -1.0, 0.0, 0.0, -1.0, 0.0, 0.0, -1.0, 0.0, 0.0, -1.0, 0.0, 0.0, -1.0, 0.0, 0.0, -1.0, 0.0, 0.0, -1.0, 0.0, 0.0, -1.0, 0.0, 0.0, -1.0, 0.0, 0.0, -1.0, 0.0, 0.0, -1.0, 0.0, 0.0, -1.0, 0.0, 0.0, -1.0, 0.0, 0.0, -1.0, 0.0, 0.0, -1.0, 0.0, 0.0, -1.0, 0.0, 0.0, -1.0, 0.0, 0.0, -1.0, 0.0, 0.0, -1.0, 0.0, 0.0, -1.0, 0.0, 0.0, -1.0, 0.0, 0.0, -1.0, 0.0, 0.0, -1.0, 0.0, 0.0, -1.0, 0.0, 0.0, -1.0, 0.0, 0.0, -1.0, 0.0, 0.0, -1.0, 0.0, 0.0, -1.0, 0.0, 0.0, -1.0, 0.0, 0.0, -1.0, 0.0, 0.0, -1.0, 0.0, 0.0, -1.0, 0.0, 0.0, -1.0, 0.0, 0.0, -1.0, 0.0, 0.0, 1.0, 0.0, 0.0, 1.0, 0.0, 0.0, 1.0, 0.0, 0.0, -1.0, 0.0, 0.0, -1.0, 0.0, 0.0, -1.0, 0.0, 0.0, -1.0, 0.0, 0.0, -1.0, 0.0, 0.0, -1.0, 0.0, 0.0, -1.0, 0.0, 0.0, -1.0, 0.0, 0.0, -1.0, 0.0, 0.0, -1.0, 0.0, 0.0, -1.0, 0.0, 0.0, -1.0, 0.0, 0.0, -1.0, 0.0, 0.0, -1.0, 0.0, 0.0, -1.0, 0.0, 0.0, -1.0, 0.0, 0.0, -1.0, 0.0, 0.0, -1.0, 0.0, 0.0, -1.0, 0.0, 0.0, -1.0, 0.0, 0.0, -1.0, 0.0, 0.0, -1.0, 0.0, 0.0, -1.0, 0.0, 0.0, -1.0, 0.0, 0.0, -1.0, 0.0, 0.0, -1.0, 0.0, 0.0, -1.0, 0.0, 0.0, -1.0, 0.0, 0.0, -1.0, 0.0, 0.0, -1.0, 0.0, 0.0, -1.0, 0.0, 0.0, -1.0, 0.0, 0.0, -1.0, 0.0, 0.0, -1.0, 0.0, 0.0, -1.0, 0.0, 0.0, -1.0, 0.0, 0.0, -1.0, 0.0, 0.0, -1.0, 0.0, 0.0, -1.0, 0.0, 0.0, -1.0, 0.0, 0.0, -1.0, 0.0, 0.0, -1.0, 0.0, 0.0, -1.0, 0.0, 0.0, -1.0, 0.0, 0.0, -1.0, 0.0, 0.0, -1.0, 0.0, 0.0, -1.0, 0.0, 0.0, -1.0, 0.0, 0.0, -1.0, 0.0, 0.0, -1.0, 0.0, 0.0, -1.0, 0.0, 0.0, -1.0, 0.0, 0.0, -1.0, 0.0, 0.0, -1.0, 0.0, 0.0, -1.0, 0.0, 0.0, -1.0, 0.0, 0.0, -1.0, 0.0, 0.0, -1.0, 0.0, 0.0, -1.0, 0.0, 0.0, -1.0, 0.0, 0.0, -1.0, 0.0, 0.0, -1.0, 0.0, 0.0, -1.0, 0.0, 0.0, -1.0, 0.0, 0.0, -1.0, 0.0, 0.0, -1.0, 0.0, 0.0, 1.0, 0.0, 0.0, 1.0, 0.0, 0.0, 1.0, 0.0, 0.0, 1.0, 0.0, 0.0, 1.0, 0.0, 0.0, 1.0, 0.0, 0.0, 1.0, 0.0, 0.0, 1.0, 0.0, 0.0, 1.0, 0.0, 0.0, 1.0, 0.0, 0.0, 1.0, 0.0, 0.0, 1.0, 0.0, 0.0, 1.0, 0.0, 0.0, 1.0, 0.0, 0.0, 1.0, 0.0, 0.0, 1.0, 0.0, 0.0, 1.0, 0.0, 0.0, 1.0, 0.0, 0.0, 1.0, 0.0, 0.0, 1.0, 0.0, 0.0, 1.0, 0.0, 0.0, 1.0, 0.0, 0.0, 1.0, 0.0, 0.0, 1.0, 0.0, 0.0, 1.0, 0.0, 0.0, 1.0, 0.0, 0.0, 1.0, 0.0, 0.0, 1.0, 0.0, 0.0, 1.0, 0.0, 0.0, 1.0, 0.0, 0.0, 1.0, 0.0, 0.0, 1.0, 0.0, 0.0, 1.0, 0.0, 0.0, 1.0, 0.0, 0.0, 1.0, 0.0, 0.0, 1.0, 0.0, 0.0, 1.0, 0.0, 0.0, 1.0, 0.0, 0.0, 1.0, 0.0, 0.0, 1.0, 0.0, 0.0, 1.0, 0.0, 0.0, 1.0, 0.0, 0.0, 1.0, 0.0, 0.0, 1.0, 0.0, 0.0, 1.0, 0.0, 0.0, 1.0, 0.0, 0.0, 1.0, 0.0, 0.0, 1.0, 0.0, 0.0, 1.0, 0.0, 0.0, 1.0, 0.0, 0.0, 1.0, 0.0, 0.0, 0.0, 0.0, 1.0, 0.0, 0.0, 1.0, 0.0, 0.0, 1.0, 1.0, 0.0, 0.0, 1.0, 0.0, 0.0, 1.0, 0.0, 0.0, 1.0, 0.0, 0.0, 1.0, 0.0, 0.0, 1.0, 0.0, 0.0, 1.0, 0.0, 0.0, 1.0, 0.0, 0.0, 1.0, 0.0, 0.0, 1.0, 0.0, 0.0, 1.0, 0.0, 0.0, 1.0, 0.0, 0.0, 1.0, 0.0, 0.0, 1.0, 0.0, 0.0, 1.0, 0.0, 0.0, 1.0, 0.0, 0.0, 1.0, 0.0, 0.0, 1.0, 0.0, 0.0, 1.0, 0.0, 0.0, 1.0, 0.0, 0.0, 1.0, 0.0, 0.0, 1.0, 0.0, 0.0, 1.0, 0.0, 0.0, 1.0, 0.0, 0.0, 1.0, 0.0, 0.0, 1.0, 0.0, 0.0, 1.0, 0.0, 0.0, 1.0, 0.0, 0.0, 1.0, 0.0, 0.0, 1.0, 0.0, 0.0, 1.0, 0.0, 0.0, 1.0, 0.0, 0.0, 1.0, 0.0, 0.0, 1.0, 0.0, 0.0, 1.0, 0.0, 0.0, 1.0, 0.0, 0.0, 1.0, 0.0, 0.0, 1.0, 0.0, 0.0, 1.0, 0.0, 0.0, 1.0, 0.0, 0.0, 1.0, 0.0, 0.0, 1.0, 0.0, 0.0, 1.0, 0.0, 0.0, 1.0, 0.0, 0.0, 1.0, 0.0, 0.0, 1.0, 0.0, 0.0, 1.0, 0.0, 0.0, 1.0, 0.0, 0.0, 1.0, 0.0, 0.0, 1.0, 0.0, 0.0, 1.0, 0.0, 0.0, 1.0, 0.0, 0.0, 1.0, 0.0, 0.0, 1.0, 0.0, 0.0, 1.0, 0.0, 0.0, 1.0, 0.0, 0.0, 1.0, 0.0, 0.0, 1.0, 0.0, 0.0, 1.0, 0.0, 0.0, 1.0, 0.0, 0.0, 1.0, 0.0, 0.0, 1.0, 0.0, 0.0, 1.0, 0.0, 0.0, 1.0, 0.0, 0.0, 1.0, 0.0, 0.0, 1.0, 0.0, 0.0, 1.0, 0.0, 0.0, 1.0, 0.0, 0.0, 1.0, 0.0, 0.0, 1.0, 0.0, 0.0, 1.0, 0.0, 0.0, 1.0, 0.0, 0.0, 1.0, 0.0, 0.0, 1.0, 0.0, 0.0, 1.0, 0.0, 0.0, 1.0, 0.0, 0.0, 1.0, 0.0, 0.0, 1.0, 0.0, 0.0, 1.0, 0.0, 0.0, 1.0, 0.0, 0.0, 1.0, 0.0, 0.0, 1.0, 0.0, 0.0, 1.0, 0.0, 0.0, 1.0, 0.0, 0.0, 1.0, 0.0, 0.0, 1.0, 0.0, 0.0, 1.0, 0.0, 0.0, 1.0, 0.0, 0.0, 1.0, 0.0, 0.0, 1.0, 0.0, 0.0, 1.0, 0.0, 0.0, 1.0, 0.0, 0.0, 1.0, 0.0, 0.0, 1.0, 0.0, 0.0, 1.0, 0.0, 0.0, 1.0, 0.0, 0.0, 1.0, 0.0, 0.0, 1.0, 0.0, 0.0, 1.0, 0.0, 0.0, 1.0, 0.0, 0.0, 1.0, 0.0, 0.0, 1.0, 0.0, 0.0, 1.0, 0.0, 0.0, 1.0, 0.0, 0.0, 1.0, 0.0, 0.0, 1.0, 0.0, 0.0, 1.0, 0.0, 0.0, 1.0, 0.0, 0.0, 1.0, 0.0, 0.0, 1.0, 0.0, 0.0, 1.0, 0.0, 0.0, 1.0, 0.0, 0.0, 1.0, 0.0, 0.0, 1.0, 0.0, 0.0, 1.0, 0.0, 0.0, 1.0, 0.0, 0.0, 1.0, 0.0, 0.0, 1.0, 0.0, 0.0, 1.0, 0.0, 0.0, 1.0, 0.0, 0.0, 1.0, 0.0, 0.0, 1.0, 0.0, 0.0, 1.0, 0.0, 0.0, 1.0, 0.0, 0.0, 1.0, 0.0, 0.0, 1.0, 0.0, 0.0, 1.0, 0.0, 0.0, 1.0, 0.0, 0.0, 1.0, 0.0, 0.0, 1.0, 0.0, 0.0, 1.0, 0.0, 0.0, 1.0, 0.0, 0.0, 1.0, 0.0, 0.0, 1.0, 0.0, 0.0, 1.0, 0.0, 0.0, 1.0, 0.0, 0.0, 1.0, 0.0, 0.0, 1.0, 0.0, 0.0, 1.0, 0.0, 0.0, 1.0, 0.0, 0.0, 1.0, 0.0, 0.0, 1.0, 0.0, 0.0, 1.0, 0.0, 0.0, 1.0, 0.0, 0.0, 0.0, 0.0, 1.0, 0.0, 0.0, 1.0, 0.0, 0.0, 1.0, 0.0, 0.0, 1.0, 0.0, 0.0, 1.0, 0.0, 0.0, 1.0, 0.0, 0.0, 1.0, 0.0, 0.0, 1.0, 0.0, 0.0, 1.0, 0.0, 0.0, 1.0, 0.0, 0.0, 1.0, 0.0, 0.0, 1.0, 0.0, 0.0, 1.0, 0.0, 0.0, 1.0, 0.0, 0.0, 1.0, 0.0, 0.0, 1.0, 0.0, 0.0, 1.0, 0.0, 0.0, 1.0, 0.0, 0.0, 1.0, 0.0, 0.0, 1.0, 0.0, 0.0, 1.0, 0.0, 0.0, 1.0, 0.0, 0.0, 1.0, 0.0, 0.0, 1.0, 0.0, 0.0, 1.0, 0.0, 0.0, 1.0, 0.0, 0.0, 1.0, 0.0, 0.0, 1.0, 0.0, 0.0, 1.0, 0.0, 0.0, 1.0, 0.0, 0.0, 1.0, 0.0, 0.0, 1.0, 0.0, 0.0, 1.0, 0.0, 0.0, 1.0, 0.0, 0.0, 1.0, 0.0, 0.0, 1.0, 0.0, 0.0, 1.0, 0.0, 0.0, 1.0, 0.0, 0.0, 1.0, 0.0, 0.0, 1.0, 0.0, 0.0, 1.0, 0.0, 0.0, 1.0, 0.0, 0.0, 1.0, 0.0, 0.0, 1.0, 0.0, 0.0, 1.0, 0.0, 0.0, 1.0, 0.0, 0.0, 1.0, 0.0, 0.0, 1.0, 0.0, 0.0, 1.0, 0.0, 0.0, 1.0, 0.0, 0.0, 1.0, 0.0, 0.0, 1.0, 0.0, 0.0, 1.0, 0.0, 0.0, 1.0, 0.0, 0.0, 1.0, 0.0, 0.0, 1.0, 0.0, 0.0, 1.0, 0.0, 0.0, 1.0, 0.0, 0.0, 1.0, 0.0, 0.0, 1.0, 0.0, 0.0, 1.0, 0.0, 0.0, 1.0, 0.0, 0.0, 1.0, 0.0, 0.0, 1.0, 0.0, 0.0, 1.0, 0.0, 0.0, 1.0, 0.0, 0.0, 1.0, 0.0, 0.0, 1.0, 0.0, 0.0, 1.0, 0.0, 0.0, 1.0, 0.0, 0.0, 1.0, 0.0, 0.0, 1.0, 0.0, 0.0, 1.0, 0.0, 0.0, 1.0, 0.0, 0.0, 1.0, 0.0, 0.0, 1.0, 0.0, 0.0, 1.0, 0.0, 0.0, 1.0, 0.0, 0.0, 1.0, 0.0, 0.0, 1.0, 0.0, 0.0, 1.0, 0.0, 0.0, 1.0, 0.0, 0.0, 1.0, 0.0, 0.0, 1.0, 0.0, 0.0, 1.0, 0.0, 0.0, 1.0, 0.0, 0.0, 1.0, 0.0, 0.0, 1.0, 0.0, 0.0, 1.0, 0.0, 0.0, 1.0, 0.0, 0.0, 1.0, 0.0, 0.0, 1.0, 0.0, 0.0, 1.0, 0.0, 0.0, 1.0, 0.0, 0.0, 1.0, 0.0, 0.0, 1.0, 0.0, 0.0, 1.0, 0.0, 0.0, 1.0, 0.0, 0.0, 1.0, 0.0, 0.0, 1.0, 0.0, 0.0, 1.0, 0.0, 0.0, 1.0, 0.0, 0.0, 1.0, 0.0, 0.0, 1.0, 0.0, 0.0, 1.0, 0.0, 0.0, 1.0, 0.0, 0.0, 1.0, 0.0, 0.0, 1.0, 0.0, 0.0, 1.0, 0.0, 0.0, 1.0, 0.0, 0.0, 1.0, 0.0, 0.0, 1.0, 0.0, 0.0, 1.0, 0.0, 0.0, 1.0, 0.0, 0.0, 1.0, 0.0, 0.0, 1.0, 0.0, 0.0, 1.0, 0.0, 0.0, 1.0, 0.0, 0.0, 1.0, 0.0, 0.0, 1.0, 0.0, 0.0, 1.0, 0.0, 0.0, 1.0, 0.0, 0.0, 1.0, 0.0, 0.0, 1.0, 0.0, 0.0, 1.0, 0.0, 0.0, 1.0, 0.0, 0.0, 1.0, 0.0, 0.0, 1.0, 0.0, 0.0, 1.0, 0.0, 0.0, 1.0, 0.0, 0.0, 1.0, 0.0, 0.0, 1.0, 0.0, 0.0, 1.0, 0.0, 0.0, 1.0, 0.0, 0.0, 1.0, 0.0, 0.0, 1.0, 0.0, 0.0, 1.0, 0.0, 0.0, 1.0, 0.0, 0.0, 1.0, 0.0, 0.0, 1.0, 0.0, 0.0, 1.0, 0.0, 0.0, 1.0, 0.0, 0.0, 1.0, 0.0, 0.0, 1.0, 0.0, 0.0, 1.0, 0.0, 0.0, 1.0, 0.0, 0.0, 1.0, 0.0, 0.0, 1.0, 0.0, 0.0, 1.0, 0.0, 0.0, 1.0, 0.0, 0.0, 1.0, 0.0, 0.0, 1.0, 0.0, 0.0, 1.0, 0.0, 0.0, 1.0, 0.0, 0.0, 1.0, 0.0, 0.0, 1.0, 0.0, 0.0, 1.0, 0.0, 0.0, 1.0, 0.0, 0.0, 1.0, 0.0, 0.0, 1.0, 0.0, 0.0, 1.0, 0.0, 0.0, 1.0, 0.0, 0.0, 1.0, 0.0, 0.0, 1.0, 0.0, 0.0, 1.0, 0.0, 0.0, 1.0, 0.0, 0.0, 1.0, 0.0, 0.0, 1.0, 0.0, 0.0, 1.0, 0.0, 0.0, 1.0, 0.0, 0.0, 1.0, 0.0, 0.0, 1.0, 0.0, 0.0, 1.0, 0.0, 0.0, 1.0, 0.0, 0.0, 1.0, 0.0, 0.0, 1.0, 0.0, 0.0, 1.0, 0.0, 0.0, 1.0, 0.0, 0.0, 1.0, 0.0, 0.0, 1.0, 0.0, 0.0, 1.0, 0.0, 0.0, 1.0, 0.0, 0.0, 1.0, 0.0, 0.0, -1.0, 0.0, 0.0, -1.0, 0.0, 0.0, -1.0, 0.0, 0.0, -1.0, 0.0, 0.0, -1.0, 0.0, 0.0, -1.0, 0.0, 0.0, -1.0, 0.0, 0.0, -1.0, 0.0, 0.0, -1.0, 0.0, 0.0, -1.0, 0.0, 0.0, -1.0, 0.0, 0.0, -1.0, 0.0, 0.0, -1.0, 0.0, 0.0, -1.0, 0.0, 0.0, -1.0, 0.0, 0.0, -1.0, 0.0, 0.0, -1.0, 0.0, 0.0, -1.0, 0.0, 0.0, -1.0, 0.0, 0.0, -1.0, 0.0, 0.0, -1.0, 0.0, 0.0, -1.0, 0.0, 0.0, -1.0, 0.0, 0.0, -1.0, 0.0, 0.0, -1.0, 0.0, 0.0, -1.0, 0.0, 0.0, -1.0, 0.0, 0.0, -1.0, 0.0, 0.0, -1.0, 0.0, 0.0, -1.0, 0.0, 0.0, -1.0, 0.0, 0.0, -1.0, 0.0, 0.0, -1.0, 0.0, 0.0, -1.0, 0.0, 0.0, -1.0, 0.0, 0.0, -1.0, 0.0, 0.0, -1.0, 0.0, 0.0, -1.0, 0.0, 0.0, -1.0, 0.0, 0.0, -1.0, 0.0, 0.0, -1.0, 0.0, 0.0, -1.0, 0.0, 0.0, -1.0, 0.0, 0.0, -1.0, 0.0, 0.0, -1.0, 0.0, 0.0, -1.0, 0.0, 0.0, -1.0, 0.0, 0.0, -1.0, 0.0, 0.0, -1.0, 0.0, 0.0, -1.0, 0.0, 0.0, -1.0, 0.0, 0.0, -1.0, 0.0, 0.0, -1.0, 0.0, 0.0, -1.0, 0.0, 0.0, -1.0, 0.0, 0.0, -1.0, 0.0, 0.0, -1.0, 0.0, 0.0, -1.0, 0.0, 0.0, -1.0, 0.0, 0.0, -1.0, 0.0, 0.0, -1.0, 0.0, 0.0, -1.0, 0.0, 0.0, -1.0, 0.0, 0.0, -1.0, 0.0, 0.0, -1.0, 0.0, 0.0, -1.0, 0.0, 0.0, -1.0, 0.0, 0.0, -1.0, 0.0, 0.0, -1.0, 0.0, 0.0, -1.0, 0.0, 0.0, -1.0, 0.0, 0.0, -1.0, 0.0, 0.0, -1.0, 0.0, 0.0, -1.0, 0.0, 0.0, -1.0, 0.0, 0.0, -1.0, 0.0, 0.0, -1.0, 0.0, 0.0, -1.0, 0.0, 0.0, -1.0, 0.0, 0.0, -1.0, 0.0, 0.0, -1.0, 0.0, 0.0, -1.0, 0.0, 0.0, -1.0, 0.0, 0.0, -1.0, 0.0, 0.0, -1.0, 0.0, 0.0, -1.0, 0.0, 0.0, -1.0, 0.0, 0.0, -1.0, 0.0, 0.0, -1.0, 0.0, 0.0, -1.0, 0.0, 0.0, -1.0, 0.0, 0.0, -1.0, 0.0, 0.0, -1.0, 0.0, 0.0, -1.0, 0.0, 0.0, -1.0, 0.0, 0.0, -1.0, 0.0, 0.0, -1.0, 0.0, 0.0, -1.0, 0.0, 0.0, -1.0, 0.0, 0.0, -1.0, 0.0, 0.0, -1.0, 0.0, 0.0, -1.0, 0.0, 0.0, -1.0, 0.0, 0.0, -1.0, 0.0, 0.0, -1.0, 0.0, 0.0, -1.0, 0.0, 0.0, -1.0, 0.0, 0.0, -1.0, 0.0, 0.0, -1.0, 0.0, 0.0, -1.0, 0.0, 0.0, -1.0, 0.0, 0.0, -1.0, 0.0, 0.0, -1.0, 0.0, 0.0, -1.0, 0.0, 0.0, -1.0, 0.0, 0.0, -1.0, 0.0, 0.0, -1.0, 0.0, 0.0, -1.0, 0.0, 0.0, -1.0, 0.0, 0.0, -1.0, 0.0, 0.0, -1.0, 0.0, 0.0, -1.0, 0.0, 0.0, -1.0, 0.0, 0.0, -1.0, 0.0, 0.0, -1.0, 0.0, 0.0, -1.0, 0.0, 0.0, -1.0, 0.0, 0.0, -1.0, 0.0, 0.0, -1.0, 0.0, 0.0, -1.0, 0.0, 0.0, -1.0, 0.0, 0.0, -1.0, 0.0, 0.0, -1.0, 0.0, 0.0, -1.0, 0.0, 0.0, -1.0, 0.0, 0.0, -1.0, 0.0, 0.0, -1.0, 0.0, 0.0, -1.0, 0.0, 0.0, -1.0, 0.0, 0.0, -1.0, 0.0, 0.0, -1.0, 0.0, 0.0, -1.0, 0.0, 0.0, -1.0, 0.0, 0.0, -1.0, 0.0, -1.0, 0.0, 0.0, -1.0, 0.0, 0.0, -1.0, 0.0, 0.0, -1.0, 0.0, 0.0, -1.0, 0.0, 0.0, -1.0, 0.0, 0.0, -1.0, 0.0, 0.0, -1.0, 0.0, 0.0, -1.0, 0.0, 0.0, -1.0, 0.0, 0.0, -1.0, 0.0, 0.0, -1.0, 0.0, 0.0, -1.0, 0.0, 0.0, -1.0, 0.0, 0.0, -1.0, 0.0, 0.0, -1.0, 0.0, 0.0, -1.0, 0.0, 0.0, -1.0, 0.0, 0.0, -1.0, 0.0, 0.0, -1.0, 0.0, 0.0, -1.0, 0.0, 0.0, -1.0, 0.0, 0.0, -1.0, 0.0, 0.0, -1.0, 0.0, 0.0, -1.0, 0.0, 0.0, -1.0, 0.0, 0.0, -1.0, 0.0, 0.0, -1.0, 0.0, 0.0, -1.0, 0.0, 0.0, -1.0, 0.0, 0.0, -1.0, 0.0, 0.0, -1.0, 0.0, 0.0, -1.0, 0.0, 0.0, -1.0, 0.0, 0.0, -1.0, 0.0, 0.0, -1.0, 0.0, 0.0, -1.0, 0.0, 0.0, -1.0, 0.0, 0.0, -1.0, 0.0, 0.0, -1.0, 0.0, 0.0, -1.0, 0.0, 0.0, -1.0, 0.0, 0.0, -1.0, 0.0, 0.0, -1.0, 0.0, 0.0, -1.0, 0.0, 0.0, -1.0, 0.0, 0.0, -1.0, 0.0, 0.0, -1.0, 0.0, 0.0, -1.0, 0.0, 0.0, -1.0, 0.0, 0.0, -1.0, 0.0, 0.0, -1.0, 0.0, 0.0, -1.0, 0.0, 0.0, -1.0, 0.0, 0.0, -1.0, 0.0, 0.0, -1.0, 0.0, 0.0, -1.0, 0.0, 0.0, -1.0, 0.0, 0.0, -1.0, 0.0, 0.0, -1.0, 0.0, 0.0, -1.0, 0.0, 0.0, -1.0, 0.0, 0.0, -1.0, 0.0, 0.0, -1.0, 0.0, 0.0, -1.0, 0.0, 0.0, -1.0, 0.0, 0.0, -1.0, 0.0, 0.0, -1.0, 0.0, 0.0, -1.0, 0.0, 0.0, -1.0, 0.0, 0.0, -1.0, 0.0, 0.0, -1.0, 0.0, 0.0, -1.0, 0.0, 0.0, -1.0, 0.0, 0.0, -1.0, 0.0, 0.0, -1.0, 0.0, 0.0, -1.0, 0.0, 0.0, -1.0, 0.0, 0.0, -1.0, 0.0, 0.0, -1.0, 0.0, 0.0, -1.0, 0.0, 0.0, -1.0, 0.0, 0.0, -1.0, 0.0, 0.0, -1.0, 0.0, 0.0, -1.0, 0.0, 0.0, -1.0, 0.0, 0.0, -1.0, 0.0, 0.0, -1.0, 0.0, 0.0, -1.0, 0.0, 0.0, -1.0, 0.0, 0.0, -1.0, 0.0, 0.0, -1.0, 0.0, 0.0, -1.0, 0.0, 0.0, -1.0, 0.0, 0.0, -1.0, 0.0, 0.0, -1.0, 0.0, 0.0, -1.0, 0.0, 0.0, -1.0, 0.0, 0.0, -1.0, 0.0, 0.0, -1.0, 0.0, 0.0, -1.0, 0.0, 0.0, -1.0, 0.0, 0.0, -1.0, 0.0, 0.0, -1.0, 0.0, 0.0, -1.0, 0.0, 0.0, -1.0, 0.0, 0.0, -1.0, 0.0, 0.0, -1.0, 0.0, 0.0, -1.0, 0.0, 0.0, -1.0, 0.0, 0.0, -1.0, 0.0, 0.0, -1.0, 0.0, 0.0, -1.0, 0.0, 0.0, -1.0, 0.0, 0.0, -1.0, 0.0, 0.0, -1.0, 0.0, 0.0, -1.0, 0.0, 0.0, -1.0, 0.0, 0.0, -1.0, 0.0, 0.0, -1.0, 0.0, 0.0, -1.0, 0.0, 0.0, -1.0, 0.0, 0.0, -1.0, 0.0, 0.0, -1.0, 0.0, 0.0, -1.0, 0.0, 0.0, -1.0, 0.0, 0.0, -1.0, 0.0, 0.0, -1.0, 0.0, 0.0, -1.0, 0.0, 0.0, -1.0, 0.0, 0.0, -1.0, 0.0, 0.0, -1.0, 0.0, 0.0, -1.0, 0.0, 0.0, -1.0, 0.0, 0.0, -1.0, 0.0, 0.0, -1.0, 0.0, 0.0, -1.0, 0.0, 0.0, -1.0, 0.0, 0.0, -1.0, 0.0, 0.0, -1.0, 0.0, 0.0, -1.0, 0.0, 0.0, -1.0, 0.0, 0.0, -1.0, 0.0, 0.0, -1.0, 0.0, 0.0, -1.0, 0.0, 0.0, -1.0, 0.0, 0.0, -1.0, 0.0, 0.0, -1.0, 0.0, 0.0, -1.0, 0.0, 0.0, -1.0, 0.0, 0.0, -1.0, 0.0, 0.0, -1.0, 0.0, 0.0, -1.0, 0.0, 0.0, -1.0, 0.0, 0.0, -1.0, 0.0, 0.0, -1.0, 0.0, 0.0, -1.0, 0.0, 0.0, -1.0, 0.0, 0.0, -1.0, 0.0, 0.0, -1.0, 0.0, 0.0, -1.0, 0.0, 0.0, -1.0, 0.0, 0.0, -1.0, 0.0, 0.0, -1.0, 0.0, 0.0, -1.0, 0.0, 0.0, -1.0, 0.0, 0.0, -1.0, 0.0, 0.0, -1.0, 0.0, 0.0, -1.0, 0.0, 0.0, -1.0, 0.0, 0.0, -1.0, 0.0, 0.0, -1.0, 0.0, 0.0, -1.0, 0.0, 0.0, -1.0, 0.0, 0.0, -1.0, 0.0, 0.0, -1.0, 0.0, 0.0, -1.0, 0.0, 0.0, -1.0, 0.0, 0.0, -1.0, 0.0, 0.0, -1.0, 0.0, 0.0, -1.0, 0.0, 0.0, -1.0, 0.0, 0.0, -1.0, 0.0, 0.0, -1.0, 0.0, 0.0, -1.0, 0.0, 0.0, -1.0, 0.0, 0.0, 1.0, 0.0, 0.0, 1.0, 0.0, 0.0, 1.0, 0.0, 0.0, 1.0, 0.0, 0.0, 1.0, 0.0, 0.0, 1.0, 0.0, 0.0, 1.0, 0.0, 0.0, 1.0, 0.0, 0.0, 1.0, 0.0, 0.0, 1.0, 0.0, 0.0, 1.0, 0.0, 0.0, 1.0, 0.0, 0.0, 1.0, 0.0, 0.0, 1.0, 0.0, 0.0, 1.0, 0.0, 0.0, 1.0, 0.0, 0.0, 1.0, 0.0, 0.0, 1.0, 0.0, 0.0, 1.0, 0.0, 0.0, 1.0, 0.0, 0.0, 1.0, 0.0, 0.0, 1.0, 0.0, 0.0, 1.0, 0.0, 0.0, 1.0, 0.0, 0.0, 1.0, 0.0, 0.0, 1.0, 0.0, 0.0, 1.0, 0.0, 0.0, 1.0, 0.0, 0.0, 1.0, 0.0, 0.0, 1.0, 0.0, 0.0, 1.0, 0.0, 0.0, 1.0, 0.0, 0.0, 1.0, 0.0, 0.0, 1.0, 0.0, 0.0, 1.0, 0.0, 0.0, 1.0, 0.0, 0.0, 1.0, 0.0, 0.0, 1.0, 0.0, 0.0, 1.0, 0.0, 0.0, 1.0, 0.0, 0.0, 1.0, 0.0, 0.0, 1.0, 0.0, 0.0, 1.0, 0.0, 0.0, 1.0, 0.0, 0.0, 1.0, 0.0, 0.0, 1.0, 0.0, 0.0, 1.0, 0.0, 0.0, 1.0, 0.0, 0.0, 1.0, 0.0, 0.0, 1.0, 0.0, 0.0, 1.0, 0.0, 0.0, 1.0, 0.0, 0.0, 1.0, 0.0, 0.0, 1.0, 0.0, 0.0, 1.0, 0.0, 0.0, 1.0, 0.0, 0.0, 1.0, 0.0, 0.0, 1.0, 0.0, 0.0, 1.0, 0.0, 0.0, 1.0, 0.0, 0.0, 1.0, 0.0, 0.0, 1.0, 0.0, 0.0, 1.0, 0.0, 0.0, 1.0, 0.0, 0.0, 1.0, 0.0, 0.0, 1.0, 0.0, 0.0, 1.0, 0.0, 0.0, 1.0, 0.0, 0.0, 1.0, 0.0, 0.0, 1.0, 0.0, 0.0, 1.0, 0.0, 0.0, 1.0, 0.0, 0.0, 1.0, 0.0, 0.0, 1.0, 0.0, 0.0, 1.0, 0.0, 0.0, 1.0, 0.0, 0.0, 1.0, 0.0, 0.0, 1.0, 0.0, 0.0, 1.0, 0.0, 0.0, 1.0, 0.0, 0.0, 1.0, 0.0, 0.0, 1.0, 0.0, 0.0, 1.0, 0.0, 0.0, 1.0, 0.0, 0.0, 1.0, 0.0, 0.0, 1.0, 0.0, 0.0, 1.0, 0.0, 0.0, 1.0, 0.0, 0.0, 1.0, 0.0, 0.0, 1.0, 0.0, 0.0, 1.0, 0.0, 0.0, 1.0, 0.0, 0.0, 1.0, 0.0, 0.0, 1.0, 0.0, 0.0, 1.0, 0.0, 0.0, 1.0, 0.0, 0.0, 1.0, 0.0, 0.0, 1.0, 0.0, 0.0, 1.0, 0.0, 0.0, 1.0, 0.0, 0.0, 1.0, 0.0, 0.0, 1.0, 0.0, 0.0, 1.0, 0.0, 0.0, 1.0, 0.0, 0.0, 1.0, 0.0, 0.0, 1.0, 0.0, 0.0, 1.0, 0.0, 0.0, 1.0, 0.0, 0.0, 1.0, 0.0, 0.0, 1.0, 0.0, 0.0, 1.0, 0.0, 0.0, 1.0, 0.0, 0.0, 1.0, 0.0, 0.0, 1.0, 0.0, 0.0, 1.0, 0.0, 0.0, 1.0, 0.0, 0.0, 1.0, 0.0, 0.0, 1.0, 0.0, 0.0, 1.0, 0.0, 0.0, 1.0, 0.0, 0.0, 1.0, 0.0, 0.0, 1.0, 0.0, 0.0, 1.0, 0.0, 0.0, 1.0, 0.0, 0.0, 1.0, 0.0, 0.0, 1.0, 0.0, 0.0, 1.0, 0.0, 0.0, 1.0, 0.0, 0.0, 1.0, 0.0, 0.0, 1.0, 0.0, 0.0, 1.0, 0.0, 0.0, 1.0, 0.0, 0.0, 1.0, 0.0, 0.0, 1.0, 0.0, 0.0, 1.0, 0.0, 0.0, 1.0, 0.0, 0.0, 1.0, 0.0, 0.0, 1.0, 0.0, 0.0, -1.0, 0.0, 0.0, -1.0, 0.0, 0.0, -1.0, 0.0, 0.0, -1.0, 0.0, 0.0, -1.0, 0.0, 0.0, -1.0, 0.0, -1.0, 0.0, 0.0, -1.0, 0.0, 0.0, -1.0, 0.0, 0.0])] * 3)])

# ---- objects
ob_house = bpy.data.objects.new('house', me_13)
ob_lamp = bpy.data.objects.new('Lamp', light_lamp)
ob_camera = bpy.data.objects.new('Camera', cam_camera)

# ---- transforms, parenting, visibility, modifiers, constraints
ob_house.location = (0.0, 0.0, 0.0)
ob_house.rotation_euler = (1.571, -0.0, 0.0)
ob_house.lineart.crease_threshold = 0.0
ob_lamp.location = (4.076, 1.005, 5.904)
ob_lamp.rotation_euler = (0.6503, 0.05522, 1.866)
ob_lamp.lock_rotations_4d = False
ob_lamp.empty_display_type = 'ARROWS'
ob_lamp.color = (0.0, 0.0, 0.0, 0.0)
ob_lamp.lineart.crease_threshold = 0.0
ob_camera.location = (7.481, -6.508, 5.344)
ob_camera.rotation_euler = (1.109, 0.0, 0.8149)
ob_camera.lock_rotations_4d = False
ob_camera.empty_display_type = 'ARROWS'
ob_camera.color = (0.0, 0.0, 0.0, 0.0)
ob_camera.display_type = 'WIRE'
ob_camera.lineart.crease_threshold = 0.0

# ---- collection membership
col_collection_1.objects.link(ob_house)
col_collection_1.objects.link(ob_lamp)
col_collection_1.objects.link(ob_camera)

# ---- scene / render settings (as saved in the file)
scene.camera = ob_camera
scene.frame_start = 1; scene.frame_end = 250; scene.frame_set(1)
scene.render.engine = 'BLENDER_EEVEE_NEXT'
scene.render.resolution_percentage = 50
scene.render.dither_intensity = 0.0
scene.cycles.use_denoising = False
scene.cycles.samples = 128
scene.cycles.sampling_pattern = 'TABULATED_SOBOL'
scene.cycles.light_sampling_threshold = 0.0
scene.cycles.use_adaptive_sampling = False
scene.cycles.use_light_tree = False
scene.cycles.blur_glossy = 0.0
scene.cycles.sample_clamp_indirect = 0.0
scene.view_settings.view_transform = 'Standard'
bpy.context.view_layer.update()
